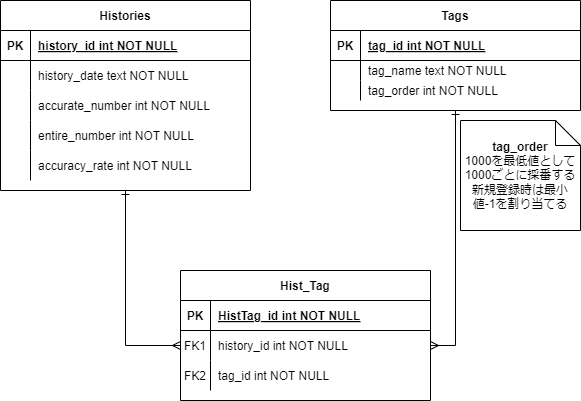

The diagram above was exported from draw.io. Its source (the exported page's mxGraphModel, read from the mxfile embedded in the PNG):
<mxGraphModel dx="1434" dy="772" grid="1" gridSize="10" guides="1" tooltips="1" connect="1" arrows="1" fold="1" page="1" pageScale="1" pageWidth="850" pageHeight="1100" background="#FFFFFF" math="0" shadow="0" extFonts="Permanent Marker^https://fonts.googleapis.com/css?family=Permanent+Marker">
  <root>
    <mxCell id="0" />
    <mxCell id="1" parent="0" />
    <mxCell id="C-vyLk0tnHw3VtMMgP7b-2" value="Tags" style="shape=table;startSize=30;container=1;collapsible=1;childLayout=tableLayout;fixedRows=1;rowLines=0;fontStyle=1;align=center;resizeLast=1;" parent="1" vertex="1">
      <mxGeometry x="330" width="250" height="110" as="geometry" />
    </mxCell>
    <mxCell id="C-vyLk0tnHw3VtMMgP7b-3" value="" style="shape=partialRectangle;collapsible=0;dropTarget=0;pointerEvents=0;fillColor=none;points=[[0,0.5],[1,0.5]];portConstraint=eastwest;top=0;left=0;right=0;bottom=1;" parent="C-vyLk0tnHw3VtMMgP7b-2" vertex="1">
      <mxGeometry y="30" width="250" height="30" as="geometry" />
    </mxCell>
    <mxCell id="C-vyLk0tnHw3VtMMgP7b-4" value="PK" style="shape=partialRectangle;overflow=hidden;connectable=0;fillColor=none;top=0;left=0;bottom=0;right=0;fontStyle=1;" parent="C-vyLk0tnHw3VtMMgP7b-3" vertex="1">
      <mxGeometry width="30" height="30" as="geometry">
        <mxRectangle width="30" height="30" as="alternateBounds" />
      </mxGeometry>
    </mxCell>
    <mxCell id="C-vyLk0tnHw3VtMMgP7b-5" value="tag_id int NOT NULL " style="shape=partialRectangle;overflow=hidden;connectable=0;fillColor=none;top=0;left=0;bottom=0;right=0;align=left;spacingLeft=6;fontStyle=5;" parent="C-vyLk0tnHw3VtMMgP7b-3" vertex="1">
      <mxGeometry x="30" width="220" height="30" as="geometry">
        <mxRectangle width="220" height="30" as="alternateBounds" />
      </mxGeometry>
    </mxCell>
    <mxCell id="C-vyLk0tnHw3VtMMgP7b-6" value="" style="shape=partialRectangle;collapsible=0;dropTarget=0;pointerEvents=0;fillColor=none;points=[[0,0.5],[1,0.5]];portConstraint=eastwest;top=0;left=0;right=0;bottom=0;" parent="C-vyLk0tnHw3VtMMgP7b-2" vertex="1">
      <mxGeometry y="60" width="250" height="20" as="geometry" />
    </mxCell>
    <mxCell id="C-vyLk0tnHw3VtMMgP7b-7" value="" style="shape=partialRectangle;overflow=hidden;connectable=0;fillColor=none;top=0;left=0;bottom=0;right=0;" parent="C-vyLk0tnHw3VtMMgP7b-6" vertex="1">
      <mxGeometry width="30" height="20" as="geometry">
        <mxRectangle width="30" height="20" as="alternateBounds" />
      </mxGeometry>
    </mxCell>
    <mxCell id="C-vyLk0tnHw3VtMMgP7b-8" value="tag_name text NOT NULL" style="shape=partialRectangle;overflow=hidden;connectable=0;fillColor=none;top=0;left=0;bottom=0;right=0;align=left;spacingLeft=6;" parent="C-vyLk0tnHw3VtMMgP7b-6" vertex="1">
      <mxGeometry x="30" width="220" height="20" as="geometry">
        <mxRectangle width="220" height="20" as="alternateBounds" />
      </mxGeometry>
    </mxCell>
    <mxCell id="uX9CyFeno2kXJm7CUo4n-1" value="" style="shape=partialRectangle;collapsible=0;dropTarget=0;pointerEvents=0;fillColor=none;points=[[0,0.5],[1,0.5]];portConstraint=eastwest;top=0;left=0;right=0;bottom=0;" vertex="1" parent="C-vyLk0tnHw3VtMMgP7b-2">
      <mxGeometry y="80" width="250" height="20" as="geometry" />
    </mxCell>
    <mxCell id="uX9CyFeno2kXJm7CUo4n-2" value="" style="shape=partialRectangle;overflow=hidden;connectable=0;fillColor=none;top=0;left=0;bottom=0;right=0;" vertex="1" parent="uX9CyFeno2kXJm7CUo4n-1">
      <mxGeometry width="30" height="20" as="geometry">
        <mxRectangle width="30" height="20" as="alternateBounds" />
      </mxGeometry>
    </mxCell>
    <mxCell id="uX9CyFeno2kXJm7CUo4n-3" value="tag_order int NOT NULL" style="shape=partialRectangle;overflow=hidden;connectable=0;fillColor=none;top=0;left=0;bottom=0;right=0;align=left;spacingLeft=6;" vertex="1" parent="uX9CyFeno2kXJm7CUo4n-1">
      <mxGeometry x="30" width="220" height="20" as="geometry">
        <mxRectangle width="220" height="20" as="alternateBounds" />
      </mxGeometry>
    </mxCell>
    <mxCell id="C-vyLk0tnHw3VtMMgP7b-13" value="Hist_Tag" style="shape=table;startSize=30;container=1;collapsible=1;childLayout=tableLayout;fixedRows=1;rowLines=0;fontStyle=1;align=center;resizeLast=1;" parent="1" vertex="1">
      <mxGeometry x="180" y="270" width="250" height="130" as="geometry" />
    </mxCell>
    <mxCell id="C-vyLk0tnHw3VtMMgP7b-14" value="" style="shape=partialRectangle;collapsible=0;dropTarget=0;pointerEvents=0;fillColor=none;points=[[0,0.5],[1,0.5]];portConstraint=eastwest;top=0;left=0;right=0;bottom=1;" parent="C-vyLk0tnHw3VtMMgP7b-13" vertex="1">
      <mxGeometry y="30" width="250" height="30" as="geometry" />
    </mxCell>
    <mxCell id="C-vyLk0tnHw3VtMMgP7b-15" value="PK" style="shape=partialRectangle;overflow=hidden;connectable=0;fillColor=none;top=0;left=0;bottom=0;right=0;fontStyle=1;" parent="C-vyLk0tnHw3VtMMgP7b-14" vertex="1">
      <mxGeometry width="30" height="30" as="geometry">
        <mxRectangle width="30" height="30" as="alternateBounds" />
      </mxGeometry>
    </mxCell>
    <mxCell id="C-vyLk0tnHw3VtMMgP7b-16" value="HistTag_id int NOT NULL " style="shape=partialRectangle;overflow=hidden;connectable=0;fillColor=none;top=0;left=0;bottom=0;right=0;align=left;spacingLeft=6;fontStyle=5;" parent="C-vyLk0tnHw3VtMMgP7b-14" vertex="1">
      <mxGeometry x="30" width="220" height="30" as="geometry">
        <mxRectangle width="220" height="30" as="alternateBounds" />
      </mxGeometry>
    </mxCell>
    <mxCell id="C-vyLk0tnHw3VtMMgP7b-17" value="" style="shape=partialRectangle;collapsible=0;dropTarget=0;pointerEvents=0;fillColor=none;points=[[0,0.5],[1,0.5]];portConstraint=eastwest;top=0;left=0;right=0;bottom=0;" parent="C-vyLk0tnHw3VtMMgP7b-13" vertex="1">
      <mxGeometry y="60" width="250" height="30" as="geometry" />
    </mxCell>
    <mxCell id="C-vyLk0tnHw3VtMMgP7b-18" value="FK1" style="shape=partialRectangle;overflow=hidden;connectable=0;fillColor=none;top=0;left=0;bottom=0;right=0;" parent="C-vyLk0tnHw3VtMMgP7b-17" vertex="1">
      <mxGeometry width="30" height="30" as="geometry">
        <mxRectangle width="30" height="30" as="alternateBounds" />
      </mxGeometry>
    </mxCell>
    <mxCell id="C-vyLk0tnHw3VtMMgP7b-19" value="history_id int NOT NULL" style="shape=partialRectangle;overflow=hidden;connectable=0;fillColor=none;top=0;left=0;bottom=0;right=0;align=left;spacingLeft=6;" parent="C-vyLk0tnHw3VtMMgP7b-17" vertex="1">
      <mxGeometry x="30" width="220" height="30" as="geometry">
        <mxRectangle width="220" height="30" as="alternateBounds" />
      </mxGeometry>
    </mxCell>
    <mxCell id="C-vyLk0tnHw3VtMMgP7b-20" value="" style="shape=partialRectangle;collapsible=0;dropTarget=0;pointerEvents=0;fillColor=none;points=[[0,0.5],[1,0.5]];portConstraint=eastwest;top=0;left=0;right=0;bottom=0;" parent="C-vyLk0tnHw3VtMMgP7b-13" vertex="1">
      <mxGeometry y="90" width="250" height="30" as="geometry" />
    </mxCell>
    <mxCell id="C-vyLk0tnHw3VtMMgP7b-21" value="FK2" style="shape=partialRectangle;overflow=hidden;connectable=0;fillColor=none;top=0;left=0;bottom=0;right=0;" parent="C-vyLk0tnHw3VtMMgP7b-20" vertex="1">
      <mxGeometry width="30" height="30" as="geometry">
        <mxRectangle width="30" height="30" as="alternateBounds" />
      </mxGeometry>
    </mxCell>
    <mxCell id="C-vyLk0tnHw3VtMMgP7b-22" value="tag_id int NOT NULL" style="shape=partialRectangle;overflow=hidden;connectable=0;fillColor=none;top=0;left=0;bottom=0;right=0;align=left;spacingLeft=6;" parent="C-vyLk0tnHw3VtMMgP7b-20" vertex="1">
      <mxGeometry x="30" width="220" height="30" as="geometry">
        <mxRectangle width="220" height="30" as="alternateBounds" />
      </mxGeometry>
    </mxCell>
    <mxCell id="vyyHN-wlgOPrNykon7IR-17" style="edgeStyle=orthogonalEdgeStyle;rounded=0;orthogonalLoop=1;jettySize=auto;html=1;entryX=0;entryY=0.5;entryDx=0;entryDy=0;strokeWidth=1;startArrow=ERone;startFill=0;endArrow=ERmany;endFill=0;" parent="1" source="C-vyLk0tnHw3VtMMgP7b-23" target="C-vyLk0tnHw3VtMMgP7b-17" edge="1">
      <mxGeometry relative="1" as="geometry" />
    </mxCell>
    <mxCell id="C-vyLk0tnHw3VtMMgP7b-23" value="Histories" style="shape=table;startSize=30;container=1;collapsible=1;childLayout=tableLayout;fixedRows=1;rowLines=0;fontStyle=1;align=center;resizeLast=1;" parent="1" vertex="1">
      <mxGeometry width="250" height="190" as="geometry" />
    </mxCell>
    <mxCell id="C-vyLk0tnHw3VtMMgP7b-24" value="" style="shape=partialRectangle;collapsible=0;dropTarget=0;pointerEvents=0;fillColor=none;points=[[0,0.5],[1,0.5]];portConstraint=eastwest;top=0;left=0;right=0;bottom=1;" parent="C-vyLk0tnHw3VtMMgP7b-23" vertex="1">
      <mxGeometry y="30" width="250" height="30" as="geometry" />
    </mxCell>
    <mxCell id="C-vyLk0tnHw3VtMMgP7b-25" value="PK" style="shape=partialRectangle;overflow=hidden;connectable=0;fillColor=none;top=0;left=0;bottom=0;right=0;fontStyle=1;" parent="C-vyLk0tnHw3VtMMgP7b-24" vertex="1">
      <mxGeometry width="30" height="30" as="geometry">
        <mxRectangle width="30" height="30" as="alternateBounds" />
      </mxGeometry>
    </mxCell>
    <mxCell id="C-vyLk0tnHw3VtMMgP7b-26" value="history_id int NOT NULL " style="shape=partialRectangle;overflow=hidden;connectable=0;fillColor=none;top=0;left=0;bottom=0;right=0;align=left;spacingLeft=6;fontStyle=5;" parent="C-vyLk0tnHw3VtMMgP7b-24" vertex="1">
      <mxGeometry x="30" width="220" height="30" as="geometry">
        <mxRectangle width="220" height="30" as="alternateBounds" />
      </mxGeometry>
    </mxCell>
    <mxCell id="C-vyLk0tnHw3VtMMgP7b-27" value="" style="shape=partialRectangle;collapsible=0;dropTarget=0;pointerEvents=0;fillColor=none;points=[[0,0.5],[1,0.5]];portConstraint=eastwest;top=0;left=0;right=0;bottom=0;" parent="C-vyLk0tnHw3VtMMgP7b-23" vertex="1">
      <mxGeometry y="60" width="250" height="30" as="geometry" />
    </mxCell>
    <mxCell id="C-vyLk0tnHw3VtMMgP7b-28" value="" style="shape=partialRectangle;overflow=hidden;connectable=0;fillColor=none;top=0;left=0;bottom=0;right=0;" parent="C-vyLk0tnHw3VtMMgP7b-27" vertex="1">
      <mxGeometry width="30" height="30" as="geometry">
        <mxRectangle width="30" height="30" as="alternateBounds" />
      </mxGeometry>
    </mxCell>
    <mxCell id="C-vyLk0tnHw3VtMMgP7b-29" value="history_date text NOT NULL" style="shape=partialRectangle;overflow=hidden;connectable=0;fillColor=none;top=0;left=0;bottom=0;right=0;align=left;spacingLeft=6;" parent="C-vyLk0tnHw3VtMMgP7b-27" vertex="1">
      <mxGeometry x="30" width="220" height="30" as="geometry">
        <mxRectangle width="220" height="30" as="alternateBounds" />
      </mxGeometry>
    </mxCell>
    <mxCell id="vyyHN-wlgOPrNykon7IR-9" value="" style="shape=partialRectangle;collapsible=0;dropTarget=0;pointerEvents=0;fillColor=none;points=[[0,0.5],[1,0.5]];portConstraint=eastwest;top=0;left=0;right=0;bottom=0;" parent="C-vyLk0tnHw3VtMMgP7b-23" vertex="1">
      <mxGeometry y="90" width="250" height="30" as="geometry" />
    </mxCell>
    <mxCell id="vyyHN-wlgOPrNykon7IR-10" value="" style="shape=partialRectangle;overflow=hidden;connectable=0;fillColor=none;top=0;left=0;bottom=0;right=0;" parent="vyyHN-wlgOPrNykon7IR-9" vertex="1">
      <mxGeometry width="30" height="30" as="geometry">
        <mxRectangle width="30" height="30" as="alternateBounds" />
      </mxGeometry>
    </mxCell>
    <mxCell id="vyyHN-wlgOPrNykon7IR-11" value="accurate_number int NOT NULL" style="shape=partialRectangle;overflow=hidden;connectable=0;fillColor=none;top=0;left=0;bottom=0;right=0;align=left;spacingLeft=6;" parent="vyyHN-wlgOPrNykon7IR-9" vertex="1">
      <mxGeometry x="30" width="220" height="30" as="geometry">
        <mxRectangle width="220" height="30" as="alternateBounds" />
      </mxGeometry>
    </mxCell>
    <mxCell id="vyyHN-wlgOPrNykon7IR-12" value="" style="shape=partialRectangle;collapsible=0;dropTarget=0;pointerEvents=0;fillColor=none;points=[[0,0.5],[1,0.5]];portConstraint=eastwest;top=0;left=0;right=0;bottom=0;" parent="C-vyLk0tnHw3VtMMgP7b-23" vertex="1">
      <mxGeometry y="120" width="250" height="30" as="geometry" />
    </mxCell>
    <mxCell id="vyyHN-wlgOPrNykon7IR-13" value="" style="shape=partialRectangle;overflow=hidden;connectable=0;fillColor=none;top=0;left=0;bottom=0;right=0;" parent="vyyHN-wlgOPrNykon7IR-12" vertex="1">
      <mxGeometry width="30" height="30" as="geometry">
        <mxRectangle width="30" height="30" as="alternateBounds" />
      </mxGeometry>
    </mxCell>
    <mxCell id="vyyHN-wlgOPrNykon7IR-14" value="entire_number int NOT NULL" style="shape=partialRectangle;overflow=hidden;connectable=0;fillColor=none;top=0;left=0;bottom=0;right=0;align=left;spacingLeft=6;" parent="vyyHN-wlgOPrNykon7IR-12" vertex="1">
      <mxGeometry x="30" width="220" height="30" as="geometry">
        <mxRectangle width="220" height="30" as="alternateBounds" />
      </mxGeometry>
    </mxCell>
    <mxCell id="uX9CyFeno2kXJm7CUo4n-5" value="" style="shape=partialRectangle;collapsible=0;dropTarget=0;pointerEvents=0;fillColor=none;points=[[0,0.5],[1,0.5]];portConstraint=eastwest;top=0;left=0;right=0;bottom=0;" vertex="1" parent="C-vyLk0tnHw3VtMMgP7b-23">
      <mxGeometry y="150" width="250" height="30" as="geometry" />
    </mxCell>
    <mxCell id="uX9CyFeno2kXJm7CUo4n-6" value="" style="shape=partialRectangle;overflow=hidden;connectable=0;fillColor=none;top=0;left=0;bottom=0;right=0;" vertex="1" parent="uX9CyFeno2kXJm7CUo4n-5">
      <mxGeometry width="30" height="30" as="geometry">
        <mxRectangle width="30" height="30" as="alternateBounds" />
      </mxGeometry>
    </mxCell>
    <mxCell id="uX9CyFeno2kXJm7CUo4n-7" value="accuracy_rate int NOT NULL" style="shape=partialRectangle;overflow=hidden;connectable=0;fillColor=none;top=0;left=0;bottom=0;right=0;align=left;spacingLeft=6;" vertex="1" parent="uX9CyFeno2kXJm7CUo4n-5">
      <mxGeometry x="30" width="220" height="30" as="geometry">
        <mxRectangle width="220" height="30" as="alternateBounds" />
      </mxGeometry>
    </mxCell>
    <mxCell id="vyyHN-wlgOPrNykon7IR-18" style="edgeStyle=orthogonalEdgeStyle;rounded=0;orthogonalLoop=1;jettySize=auto;html=1;entryX=0.5;entryY=1;entryDx=0;entryDy=0;endArrow=ERone;endFill=0;startArrow=ERmany;startFill=0;" parent="1" source="C-vyLk0tnHw3VtMMgP7b-17" target="C-vyLk0tnHw3VtMMgP7b-2" edge="1">
      <mxGeometry relative="1" as="geometry" />
    </mxCell>
    <mxCell id="uX9CyFeno2kXJm7CUo4n-4" value="&lt;b&gt;tag_order&lt;/b&gt;&lt;div&gt;1000を最低値として1000ごとに採番する&lt;/div&gt;&lt;div&gt;新規登録時は最小値-1を割り当てる&lt;/div&gt;" style="shape=note2;boundedLbl=1;whiteSpace=wrap;html=1;size=25;verticalAlign=middle;align=center;labelPosition=center;verticalLabelPosition=middle;" vertex="1" parent="1">
      <mxGeometry x="460" y="120" width="120" height="110" as="geometry" />
    </mxCell>
  </root>
</mxGraphModel>